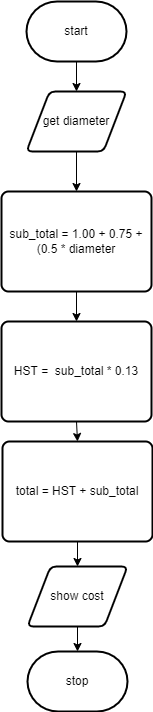

The diagram above was exported from draw.io. Its source (the exported page's mxGraphModel, read from the mxfile embedded in the PNG):
<mxGraphModel dx="690" dy="534" grid="1" gridSize="10" guides="1" tooltips="1" connect="1" arrows="1" fold="1" page="1" pageScale="1" pageWidth="827" pageHeight="1169" math="0" shadow="0">
  <root>
    <mxCell id="0" />
    <mxCell id="1" parent="0" />
    <mxCell id="7" style="edgeStyle=none;html=1;exitX=0.5;exitY=1;exitDx=0;exitDy=0;exitPerimeter=0;entryX=0.5;entryY=0;entryDx=0;entryDy=0;" parent="1" source="2" target="3" edge="1">
      <mxGeometry relative="1" as="geometry" />
    </mxCell>
    <mxCell id="2" value="start" style="strokeWidth=2;html=1;shape=mxgraph.flowchart.terminator;whiteSpace=wrap;" parent="1" vertex="1">
      <mxGeometry x="364" y="20" width="100" height="60" as="geometry" />
    </mxCell>
    <mxCell id="8" style="edgeStyle=none;html=1;exitX=0.5;exitY=1;exitDx=0;exitDy=0;entryX=0.5;entryY=0;entryDx=0;entryDy=0;" parent="1" source="3" target="4" edge="1">
      <mxGeometry relative="1" as="geometry" />
    </mxCell>
    <mxCell id="3" value="get diameter" style="shape=parallelogram;html=1;strokeWidth=2;perimeter=parallelogramPerimeter;whiteSpace=wrap;rounded=1;arcSize=12;size=0.23;" parent="1" vertex="1">
      <mxGeometry x="364" y="110" width="100" height="60" as="geometry" />
    </mxCell>
    <mxCell id="14" style="edgeStyle=none;html=1;exitX=0.5;exitY=1;exitDx=0;exitDy=0;entryX=0.5;entryY=0;entryDx=0;entryDy=0;" parent="1" source="4" target="11" edge="1">
      <mxGeometry relative="1" as="geometry" />
    </mxCell>
    <mxCell id="4" value="sub_total = 1.00 + 0.75 + (0.5 * diameter" style="rounded=1;whiteSpace=wrap;html=1;absoluteArcSize=1;arcSize=14;strokeWidth=2;" parent="1" vertex="1">
      <mxGeometry x="339" y="210" width="150" height="100" as="geometry" />
    </mxCell>
    <mxCell id="16" style="edgeStyle=none;html=1;exitX=0.5;exitY=1;exitDx=0;exitDy=0;entryX=0.5;entryY=0;entryDx=0;entryDy=0;entryPerimeter=0;" parent="1" source="5" target="6" edge="1">
      <mxGeometry relative="1" as="geometry" />
    </mxCell>
    <mxCell id="5" value="show cost" style="shape=parallelogram;html=1;strokeWidth=2;perimeter=parallelogramPerimeter;whiteSpace=wrap;rounded=1;arcSize=12;size=0.23;" parent="1" vertex="1">
      <mxGeometry x="365" y="585" width="100" height="60" as="geometry" />
    </mxCell>
    <mxCell id="6" value="stop" style="strokeWidth=2;html=1;shape=mxgraph.flowchart.terminator;whiteSpace=wrap;" parent="1" vertex="1">
      <mxGeometry x="365" y="670" width="100" height="60" as="geometry" />
    </mxCell>
    <mxCell id="15" style="edgeStyle=none;html=1;exitX=0.5;exitY=1;exitDx=0;exitDy=0;entryX=0.5;entryY=0;entryDx=0;entryDy=0;" parent="1" source="11" target="12" edge="1">
      <mxGeometry relative="1" as="geometry" />
    </mxCell>
    <mxCell id="11" value="HST =&amp;nbsp; sub_total * 0.13" style="rounded=1;whiteSpace=wrap;html=1;absoluteArcSize=1;arcSize=14;strokeWidth=2;" parent="1" vertex="1">
      <mxGeometry x="339" y="340" width="150" height="100" as="geometry" />
    </mxCell>
    <mxCell id="13" style="edgeStyle=none;html=1;exitX=0.5;exitY=1;exitDx=0;exitDy=0;entryX=0.5;entryY=0;entryDx=0;entryDy=0;" parent="1" source="12" target="5" edge="1">
      <mxGeometry relative="1" as="geometry" />
    </mxCell>
    <mxCell id="12" value="total = HST + sub_total" style="rounded=1;whiteSpace=wrap;html=1;absoluteArcSize=1;arcSize=14;strokeWidth=2;" parent="1" vertex="1">
      <mxGeometry x="340" y="460" width="150" height="100" as="geometry" />
    </mxCell>
  </root>
</mxGraphModel>